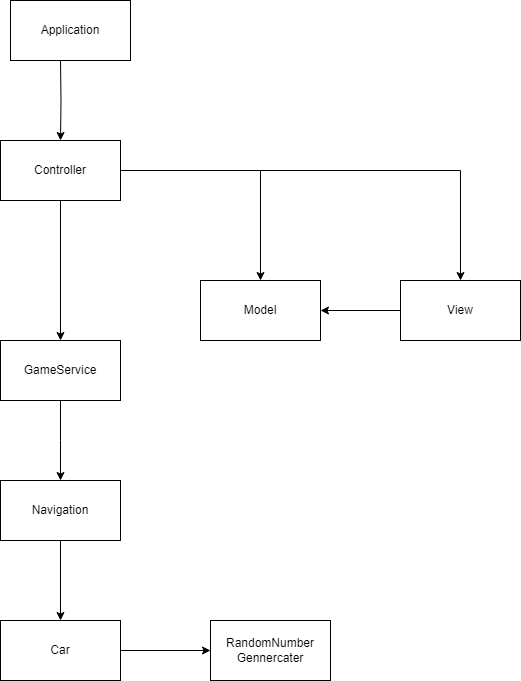

The diagram above was exported from draw.io. Its source (the exported page's mxGraphModel, read from the mxfile embedded in the PNG):
<mxGraphModel dx="954" dy="610" grid="1" gridSize="10" guides="1" tooltips="1" connect="1" arrows="1" fold="1" page="1" pageScale="1" pageWidth="827" pageHeight="1169" math="0" shadow="0">
  <root>
    <mxCell id="0" />
    <mxCell id="1" parent="0" />
    <mxCell id="JNqInI8fmJt1xFoR9eav-10" value="" style="edgeStyle=orthogonalEdgeStyle;rounded=0;orthogonalLoop=1;jettySize=auto;html=1;" parent="1" source="JNqInI8fmJt1xFoR9eav-8" edge="1">
      <mxGeometry relative="1" as="geometry">
        <mxPoint x="320" y="590" as="targetPoint" />
      </mxGeometry>
    </mxCell>
    <mxCell id="JNqInI8fmJt1xFoR9eav-8" value="GameService" style="rounded=0;whiteSpace=wrap;html=1;" parent="1" vertex="1">
      <mxGeometry x="260" y="450" width="120" height="60" as="geometry" />
    </mxCell>
    <mxCell id="JNqInI8fmJt1xFoR9eav-12" value="" style="edgeStyle=orthogonalEdgeStyle;rounded=0;orthogonalLoop=1;jettySize=auto;html=1;" parent="1" edge="1">
      <mxGeometry relative="1" as="geometry">
        <mxPoint x="380" y="620" as="sourcePoint" />
      </mxGeometry>
    </mxCell>
    <mxCell id="JNqInI8fmJt1xFoR9eav-14" style="edgeStyle=orthogonalEdgeStyle;rounded=0;orthogonalLoop=1;jettySize=auto;html=1;entryX=0.5;entryY=0;entryDx=0;entryDy=0;" parent="1" source="JNqInI8fmJt1xFoR9eav-13" target="JNqInI8fmJt1xFoR9eav-8" edge="1">
      <mxGeometry relative="1" as="geometry" />
    </mxCell>
    <mxCell id="JNqInI8fmJt1xFoR9eav-18" style="edgeStyle=orthogonalEdgeStyle;rounded=0;orthogonalLoop=1;jettySize=auto;html=1;" parent="1" source="JNqInI8fmJt1xFoR9eav-13" target="JNqInI8fmJt1xFoR9eav-17" edge="1">
      <mxGeometry relative="1" as="geometry" />
    </mxCell>
    <mxCell id="JNqInI8fmJt1xFoR9eav-21" style="edgeStyle=orthogonalEdgeStyle;rounded=0;orthogonalLoop=1;jettySize=auto;html=1;entryX=0.5;entryY=0;entryDx=0;entryDy=0;" parent="1" source="JNqInI8fmJt1xFoR9eav-13" target="JNqInI8fmJt1xFoR9eav-20" edge="1">
      <mxGeometry relative="1" as="geometry" />
    </mxCell>
    <mxCell id="JNqInI8fmJt1xFoR9eav-13" value="Controller" style="rounded=0;whiteSpace=wrap;html=1;" parent="1" vertex="1">
      <mxGeometry x="260" y="250" width="120" height="60" as="geometry" />
    </mxCell>
    <mxCell id="JNqInI8fmJt1xFoR9eav-17" value="Model" style="rounded=0;whiteSpace=wrap;html=1;" parent="1" vertex="1">
      <mxGeometry x="460" y="390" width="120" height="60" as="geometry" />
    </mxCell>
    <mxCell id="JNqInI8fmJt1xFoR9eav-22" style="edgeStyle=orthogonalEdgeStyle;rounded=0;orthogonalLoop=1;jettySize=auto;html=1;entryX=1;entryY=0.5;entryDx=0;entryDy=0;" parent="1" source="JNqInI8fmJt1xFoR9eav-20" target="JNqInI8fmJt1xFoR9eav-17" edge="1">
      <mxGeometry relative="1" as="geometry" />
    </mxCell>
    <mxCell id="JNqInI8fmJt1xFoR9eav-20" value="View" style="rounded=0;whiteSpace=wrap;html=1;" parent="1" vertex="1">
      <mxGeometry x="660" y="390" width="120" height="60" as="geometry" />
    </mxCell>
    <mxCell id="JNqInI8fmJt1xFoR9eav-24" style="edgeStyle=orthogonalEdgeStyle;rounded=0;orthogonalLoop=1;jettySize=auto;html=1;entryX=0.5;entryY=0;entryDx=0;entryDy=0;" parent="1" target="JNqInI8fmJt1xFoR9eav-13" edge="1">
      <mxGeometry relative="1" as="geometry">
        <mxPoint x="320" y="170" as="sourcePoint" />
      </mxGeometry>
    </mxCell>
    <mxCell id="JNqInI8fmJt1xFoR9eav-31" value="Application" style="rounded=0;whiteSpace=wrap;html=1;" parent="1" vertex="1">
      <mxGeometry x="270" y="110" width="120" height="60" as="geometry" />
    </mxCell>
    <mxCell id="JNqInI8fmJt1xFoR9eav-36" style="edgeStyle=orthogonalEdgeStyle;rounded=0;orthogonalLoop=1;jettySize=auto;html=1;entryX=0.5;entryY=0;entryDx=0;entryDy=0;" parent="1" source="JNqInI8fmJt1xFoR9eav-33" target="JNqInI8fmJt1xFoR9eav-34" edge="1">
      <mxGeometry relative="1" as="geometry" />
    </mxCell>
    <mxCell id="JNqInI8fmJt1xFoR9eav-33" value="Navigation" style="rounded=0;whiteSpace=wrap;html=1;" parent="1" vertex="1">
      <mxGeometry x="260" y="590" width="120" height="60" as="geometry" />
    </mxCell>
    <mxCell id="joLILc0WNUwkY-Jok-Dp-5" style="edgeStyle=orthogonalEdgeStyle;rounded=0;orthogonalLoop=1;jettySize=auto;html=1;" edge="1" parent="1" source="JNqInI8fmJt1xFoR9eav-34" target="JNqInI8fmJt1xFoR9eav-35">
      <mxGeometry relative="1" as="geometry" />
    </mxCell>
    <mxCell id="JNqInI8fmJt1xFoR9eav-34" value="Car" style="rounded=0;whiteSpace=wrap;html=1;" parent="1" vertex="1">
      <mxGeometry x="260" y="730" width="120" height="60" as="geometry" />
    </mxCell>
    <mxCell id="JNqInI8fmJt1xFoR9eav-35" value="RandomNumber&lt;br&gt;Gennercater" style="rounded=0;whiteSpace=wrap;html=1;" parent="1" vertex="1">
      <mxGeometry x="470" y="730" width="120" height="60" as="geometry" />
    </mxCell>
  </root>
</mxGraphModel>